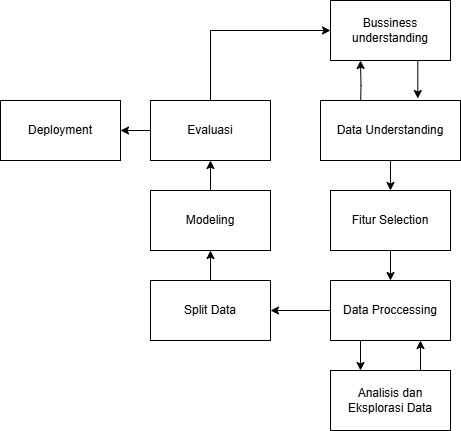

The diagram above was exported from draw.io. Its source (the exported page's mxGraphModel, read from the mxfile embedded in the PNG):
<mxGraphModel dx="1034" dy="446" grid="1" gridSize="10" guides="1" tooltips="1" connect="1" arrows="1" fold="1" page="1" pageScale="1" pageWidth="827" pageHeight="1169" math="0" shadow="0">
  <root>
    <mxCell id="0" />
    <mxCell id="1" parent="0" />
    <mxCell id="JbOMnFmLkvv1ySxITUZI-7" style="edgeStyle=orthogonalEdgeStyle;rounded=0;orthogonalLoop=1;jettySize=auto;html=1;exitX=0.75;exitY=1;exitDx=0;exitDy=0;entryX=0.695;entryY=-0.033;entryDx=0;entryDy=0;entryPerimeter=0;" edge="1" parent="1" source="JbOMnFmLkvv1ySxITUZI-1" target="JbOMnFmLkvv1ySxITUZI-2">
      <mxGeometry relative="1" as="geometry" />
    </mxCell>
    <mxCell id="JbOMnFmLkvv1ySxITUZI-1" value="Bussiness understanding" style="rounded=0;whiteSpace=wrap;html=1;" vertex="1" parent="1">
      <mxGeometry x="330" y="250" width="120" height="60" as="geometry" />
    </mxCell>
    <mxCell id="JbOMnFmLkvv1ySxITUZI-8" style="edgeStyle=orthogonalEdgeStyle;rounded=0;orthogonalLoop=1;jettySize=auto;html=1;entryX=0.25;entryY=1;entryDx=0;entryDy=0;" edge="1" parent="1" target="JbOMnFmLkvv1ySxITUZI-1">
      <mxGeometry relative="1" as="geometry">
        <mxPoint x="360" y="360" as="sourcePoint" />
      </mxGeometry>
    </mxCell>
    <mxCell id="JbOMnFmLkvv1ySxITUZI-11" style="edgeStyle=orthogonalEdgeStyle;rounded=0;orthogonalLoop=1;jettySize=auto;html=1;entryX=0.5;entryY=0;entryDx=0;entryDy=0;" edge="1" parent="1" source="JbOMnFmLkvv1ySxITUZI-2" target="JbOMnFmLkvv1ySxITUZI-3">
      <mxGeometry relative="1" as="geometry" />
    </mxCell>
    <mxCell id="JbOMnFmLkvv1ySxITUZI-2" value="Data Understanding" style="rounded=0;whiteSpace=wrap;html=1;" vertex="1" parent="1">
      <mxGeometry x="320" y="350" width="140" height="60" as="geometry" />
    </mxCell>
    <mxCell id="JbOMnFmLkvv1ySxITUZI-18" style="edgeStyle=orthogonalEdgeStyle;rounded=0;orthogonalLoop=1;jettySize=auto;html=1;entryX=0.5;entryY=0;entryDx=0;entryDy=0;" edge="1" parent="1" source="JbOMnFmLkvv1ySxITUZI-3" target="JbOMnFmLkvv1ySxITUZI-4">
      <mxGeometry relative="1" as="geometry" />
    </mxCell>
    <mxCell id="JbOMnFmLkvv1ySxITUZI-3" value="Fitur Selection" style="rounded=0;whiteSpace=wrap;html=1;" vertex="1" parent="1">
      <mxGeometry x="330" y="440" width="120" height="60" as="geometry" />
    </mxCell>
    <mxCell id="JbOMnFmLkvv1ySxITUZI-27" style="edgeStyle=orthogonalEdgeStyle;rounded=0;orthogonalLoop=1;jettySize=auto;html=1;exitX=0.25;exitY=1;exitDx=0;exitDy=0;entryX=0.25;entryY=0;entryDx=0;entryDy=0;" edge="1" parent="1" source="JbOMnFmLkvv1ySxITUZI-4" target="JbOMnFmLkvv1ySxITUZI-25">
      <mxGeometry relative="1" as="geometry" />
    </mxCell>
    <mxCell id="JbOMnFmLkvv1ySxITUZI-29" style="edgeStyle=orthogonalEdgeStyle;rounded=0;orthogonalLoop=1;jettySize=auto;html=1;entryX=1;entryY=0.5;entryDx=0;entryDy=0;" edge="1" parent="1" source="JbOMnFmLkvv1ySxITUZI-4" target="JbOMnFmLkvv1ySxITUZI-5">
      <mxGeometry relative="1" as="geometry" />
    </mxCell>
    <mxCell id="JbOMnFmLkvv1ySxITUZI-4" value="Data Proccessing" style="rounded=0;whiteSpace=wrap;html=1;" vertex="1" parent="1">
      <mxGeometry x="330" y="530" width="120" height="60" as="geometry" />
    </mxCell>
    <mxCell id="JbOMnFmLkvv1ySxITUZI-16" style="edgeStyle=orthogonalEdgeStyle;rounded=0;orthogonalLoop=1;jettySize=auto;html=1;entryX=0.5;entryY=1;entryDx=0;entryDy=0;" edge="1" parent="1" source="JbOMnFmLkvv1ySxITUZI-5" target="JbOMnFmLkvv1ySxITUZI-6">
      <mxGeometry relative="1" as="geometry" />
    </mxCell>
    <mxCell id="JbOMnFmLkvv1ySxITUZI-5" value="Split Data" style="rounded=0;whiteSpace=wrap;html=1;" vertex="1" parent="1">
      <mxGeometry x="150" y="530" width="120" height="60" as="geometry" />
    </mxCell>
    <mxCell id="JbOMnFmLkvv1ySxITUZI-22" style="edgeStyle=orthogonalEdgeStyle;rounded=0;orthogonalLoop=1;jettySize=auto;html=1;entryX=0.5;entryY=1;entryDx=0;entryDy=0;" edge="1" parent="1" source="JbOMnFmLkvv1ySxITUZI-6" target="JbOMnFmLkvv1ySxITUZI-19">
      <mxGeometry relative="1" as="geometry" />
    </mxCell>
    <mxCell id="JbOMnFmLkvv1ySxITUZI-6" value="Modeling" style="rounded=0;whiteSpace=wrap;html=1;" vertex="1" parent="1">
      <mxGeometry x="150" y="440" width="120" height="60" as="geometry" />
    </mxCell>
    <mxCell id="JbOMnFmLkvv1ySxITUZI-21" style="edgeStyle=orthogonalEdgeStyle;rounded=0;orthogonalLoop=1;jettySize=auto;html=1;entryX=0;entryY=0.5;entryDx=0;entryDy=0;" edge="1" parent="1" source="JbOMnFmLkvv1ySxITUZI-19" target="JbOMnFmLkvv1ySxITUZI-1">
      <mxGeometry relative="1" as="geometry">
        <Array as="points">
          <mxPoint x="210" y="280" />
        </Array>
      </mxGeometry>
    </mxCell>
    <mxCell id="JbOMnFmLkvv1ySxITUZI-24" style="edgeStyle=orthogonalEdgeStyle;rounded=0;orthogonalLoop=1;jettySize=auto;html=1;entryX=1;entryY=0.5;entryDx=0;entryDy=0;" edge="1" parent="1" source="JbOMnFmLkvv1ySxITUZI-19" target="JbOMnFmLkvv1ySxITUZI-20">
      <mxGeometry relative="1" as="geometry" />
    </mxCell>
    <mxCell id="JbOMnFmLkvv1ySxITUZI-19" value="Evaluasi" style="rounded=0;whiteSpace=wrap;html=1;" vertex="1" parent="1">
      <mxGeometry x="150" y="350" width="120" height="60" as="geometry" />
    </mxCell>
    <mxCell id="JbOMnFmLkvv1ySxITUZI-20" value="Deployment" style="rounded=0;whiteSpace=wrap;html=1;" vertex="1" parent="1">
      <mxGeometry y="350" width="120" height="60" as="geometry" />
    </mxCell>
    <mxCell id="JbOMnFmLkvv1ySxITUZI-26" style="edgeStyle=orthogonalEdgeStyle;rounded=0;orthogonalLoop=1;jettySize=auto;html=1;exitX=0.75;exitY=0;exitDx=0;exitDy=0;entryX=0.75;entryY=1;entryDx=0;entryDy=0;" edge="1" parent="1" source="JbOMnFmLkvv1ySxITUZI-25" target="JbOMnFmLkvv1ySxITUZI-4">
      <mxGeometry relative="1" as="geometry" />
    </mxCell>
    <mxCell id="JbOMnFmLkvv1ySxITUZI-25" value="Analisis dan Eksplorasi Data" style="rounded=0;whiteSpace=wrap;html=1;" vertex="1" parent="1">
      <mxGeometry x="330" y="620" width="120" height="60" as="geometry" />
    </mxCell>
  </root>
</mxGraphModel>